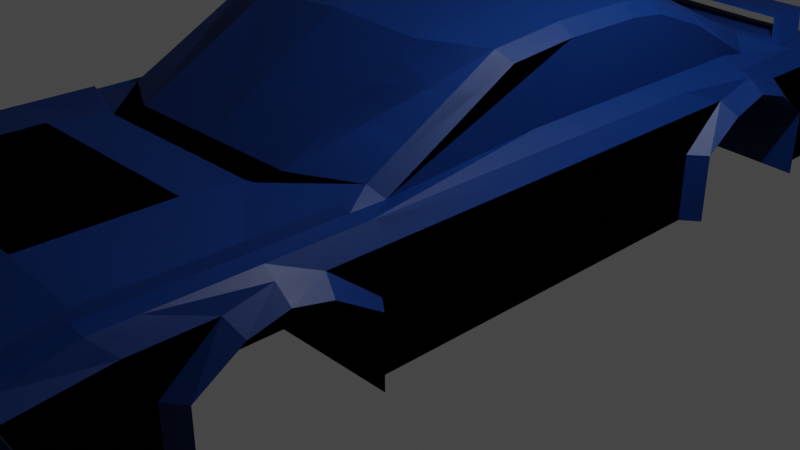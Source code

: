 # Source: cube14.blend  (saved by Blender 3.3.6; exported with 4.5.12 LTS)
import bpy
from mathutils import Matrix  # noqa: F401  (used for matrix-valued properties, if any)

bpy.ops.wm.read_factory_settings(use_empty=True)
scene = bpy.context.scene
scene.name = 'Scene'

# ---- collections
col_collection = bpy.data.collections.new('Collection'); scene.collection.children.link(col_collection)

# ---- materials (node trees are filled in below, after node groups)
mat_darkblue = bpy.data.materials.new('DarkBlue')
mat_darkblue.use_transparent_shadow = False
mat_darkblue.diffuse_color = (0.0, 0.0382, 0.2232, 1.0)
mat_darkred = bpy.data.materials.new('DarkRed')
mat_darkred.alpha_threshold = 0.0
mat_darkred.use_transparent_shadow = False
mat_darkred.diffuse_color = (0.4969, 0.0, 0.0, 1.0)
mat_darkred.roughness = 0.6444
mat_darkred.metallic = 0.2567
mat_darkred.line_color = (0.0, 0.0, 0.0, 1.0)
mat_white = bpy.data.materials.new('White')
mat_white.use_transparent_shadow = False
mat_white.diffuse_color = (1.0, 1.0, 1.0, 1.0)
mat_white.roughness = 0.701
mat_white.metallic = 0.7136

# ---- material node trees
mat_darkblue.use_nodes = True; mat_darkblue.node_tree.nodes.clear()
_N = mat_darkblue.node_tree.nodes; _L = mat_darkblue.node_tree.links
n0 = _N.new('ShaderNodeBsdfPrincipled'); n0.name = 'Principled BSDF'; n0.location = (10, 300)
n0.distribution = 'GGX'
n0.subsurface_method = 'RANDOM_WALK_SKIN'
n0.inputs[0].default_value = (0.0, 0.0382, 0.2232, 1.0)
n0.inputs[3].default_value = 1.45
n0.inputs[27].default_value = (0.0, 0.0, 0.0, 1.0)
n0.inputs[28].default_value = 1.0
n1 = _N.new('ShaderNodeOutputMaterial'); n1.name = 'Material Output'; n1.location = (300, 300)
_L.new(n0.outputs[0], n1.inputs[0])
n1.is_active_output = True
mat_darkred.use_nodes = True; mat_darkred.node_tree.nodes.clear()
_N = mat_darkred.node_tree.nodes; _L = mat_darkred.node_tree.links
n0 = _N.new('ShaderNodeOutputMaterial'); n0.name = 'Material Output'; n0.location = (300, 300)
n1 = _N.new('ShaderNodeBsdfPrincipled'); n1.name = 'Principled BSDF'; n1.location = (10, 300)
n1.distribution = 'GGX'
n1.subsurface_method = 'RANDOM_WALK_SKIN'
n1.inputs[0].default_value = (0.4969, 0.0, 0.0, 1.0)
n1.inputs[3].default_value = 1.45
n1.inputs[27].default_value = (0.0, 0.0, 0.0, 1.0)
n1.inputs[28].default_value = 1.0
_L.new(n1.outputs[0], n0.inputs[0])
n0.is_active_output = True
mat_white.use_nodes = True; mat_white.node_tree.nodes.clear()
_N = mat_white.node_tree.nodes; _L = mat_white.node_tree.links
n0 = _N.new('ShaderNodeBsdfPrincipled'); n0.name = 'Principled BSDF'; n0.location = (10, 300)
n0.distribution = 'GGX'
n0.subsurface_method = 'RANDOM_WALK_SKIN'
n0.inputs[0].default_value = (1.0, 1.0, 1.0, 1.0)
n0.inputs[3].default_value = 1.45
n0.inputs[27].default_value = (0.0, 0.0, 0.0, 1.0)
n0.inputs[28].default_value = 1.0
n1 = _N.new('ShaderNodeOutputMaterial'); n1.name = 'Material Output'; n1.location = (300, 300)
_L.new(n0.outputs[0], n1.inputs[0])
n1.is_active_output = True

# ---- world
world_world = bpy.data.worlds.new('World'); scene.world = world_world
world_world.use_nodes = True; world_world.node_tree.nodes.clear()
_N = world_world.node_tree.nodes; _L = world_world.node_tree.links
n0 = _N.new('ShaderNodeOutputWorld'); n0.name = 'World Output'; n0.location = (300, 300)
n1 = _N.new('ShaderNodeBackground'); n1.name = 'Background'; n1.location = (10, 300)
n1.inputs[0].default_value = (0.05088, 0.05088, 0.05088, 1.0)
_L.new(n1.outputs[0], n0.inputs[0])
n0.is_active_output = True
world_world.color = (0.05088, 0.05088, 0.05088)
world_world.use_sun_shadow = False
world_world.sun_shadow_jitter_overblur = 0.0

# ---- cameras
cam_camera = bpy.data.cameras.new('Camera')
cam_camera.clip_end = 100.0
cam_camera.ortho_scale = 7.314

# ---- lights
light_light = bpy.data.lights.new('Light', 'POINT')
light_light.transmission_factor = 0.0
light_light.energy = 1000.0
light_light.shadow_soft_size = 0.1
light_light.shadow_maximum_resolution = 0.006
light_light.use_absolute_resolution = True

# ---- meshes
me_car = bpy.data.meshes.new('Car')
me_car.from_pydata([(0.9589, 4.673, 0.5727), (1.0, 5.0, -0.701), (1.0, -5.163, 0.5688), (1.136, -5.058, -0.701), (1.052, 4.993, 0.05263), (1.072, -5.082, -0.08505), (1.0, -3.915, -0.701), (1.0, -3.915, 0.0), (1.0, 3.842, -0.701), (1.0, 3.445, 0.8508), (1.0, 3.842, 0.0), (1.0, -2.488, 0.701), (1.0, 2.131, -0.701), (1.0, -2.251, 0.0), (1.0, -2.251, -0.701), (1.0, -3.083, 0.0), (1.0, -3.083, -0.701), (1.0, 2.981, -0.701), (1.0, 2.989, 0.0), (1.0, -0.05999, -0.701), (1.052, 4.993, 0.37), (1.072, -5.225, 0.2719), (1.0, -3.46, 0.2864), (1.0, 3.413, 0.2864), (1.0, 2.561, 0.2864), (1.0, -2.706, 0.2864), (0.0, 5.0, -0.701), (0.0, -5.163, 0.5688), (0.0, -5.058, -0.701), (0.0, 4.707, 0.6167), (0.0, 5.0, 0.04528), (0.0, -5.082, -0.08505), (0.0, -3.915, -0.701), (0.0, 3.584, 0.8774), (0.0, 3.842, -0.701), (0.0, -2.177, 0.701), (0.0, 2.131, -0.701), (0.0, -2.251, -0.701), (0.0, -3.083, -0.701), (0.0, 2.987, -0.701), (0.0, -0.05999, -0.701), (0.0, 5.0, 0.3774), (0.0, -5.225, 0.2719), (1.0, -4.051, -0.701), (1.0, 3.978, -0.701), (1.0, 2.131, 2.317e-08), (1.0, 1.995, -0.701), (1.0, -2.115, -0.701), (1.0, 2.987, 0.4126), (1.0, -3.083, 0.3755), (0.0, -4.051, -0.701), (0.0, 3.978, -0.701), (0.0, 1.995, -0.701), (0.0, -2.115, -0.701), (2.011, 4.695, 0.05263), (2.063, 4.571, -0.701), (2.063, -4.896, -0.1447), (2.063, -4.896, -0.701), (1.953, -4.051, 0.6005), (1.953, -5.0, 0.4684), (2.063, 3.84, -0.701), (2.011, 4.695, 0.37), (2.063, -5.086, 0.3316), (2.063, -4.051, 0.0), (1.953, -3.083, 0.6005), (2.063, -4.051, -0.701), (2.063, -3.522, 0.4227), (1.953, 4.379, 0.6005), (1.763, 3.165, 0.6566), (2.063, 3.84, 0.0), (2.063, 3.342, 0.4227), (1.953, -0.05999, 0.6005), (1.775, -1.805, 0.6057), (2.063, -0.05999, 0.0), (2.063, -2.115, -0.701), (2.063, -0.05999, -0.701), (2.063, 1.856, -0.701), (1.953, 2.848, 0.6005), (1.953, 1.856, 0.6005), (2.063, 1.856, 0.0), (2.063, 2.354, 0.4227), (2.063, -2.644, 0.4227), (2.063, -2.115, 0.0), (2.063, -0.05999, 0.4227), (2.063, -3.083, 0.5118), (2.063, 2.848, 0.5488), (2.237, -3.915, 0.0), (2.237, -3.915, -0.701), (2.237, -3.46, 0.2864), (2.237, 3.274, 0.2864), (2.237, 3.703, 0.0), (2.237, 3.703, -0.701), (2.237, 1.993, 2.317e-08), (2.237, 1.993, -0.701), (2.237, 2.422, 0.2864), (2.237, -2.706, 0.2864), (2.237, -2.251, 0.0), (2.237, -2.251, -0.701), (2.237, 2.848, 0.4126), (2.237, -3.083, 0.3755), (1.0, -4.526, -0.701), (0.0, -4.526, -0.701), (1.953, -4.432, 0.6005), (2.063, -4.526, 0.0), (2.063, -4.526, -0.701), (2.063, -4.261, 0.4227), (0.0, 4.036, 0.6521), (0.9961, 3.928, 0.6126), (0.0, -2.488, 0.701), (1.0, -2.177, 0.701), (1.953, -2.115, 0.6005), (1.953, 3.84, 0.6005), (1.752, -0.05999, 0.701), (1.752, 2.848, 0.701), (1.752, 1.856, 0.701), (1.0, 0.3262, 1.596), (1.0, -0.7815, 1.475), (1.775, 0.3259, 1.417), (1.0, 1.605, 1.549), (1.0, 1.215, 1.596), (0.0, 1.353, 1.596), (1.0, 2.515, 1.301), (0.0, 1.744, 1.549), (0.0, 0.3262, 1.596), (1.775, 1.605, 1.371), (1.775, 1.214, 1.417), (0.0, -0.7815, 1.534), (0.0, 2.654, 1.328), (1.775, -0.4087, 1.356), (1.775, 2.289, 1.122), (2.023, 2.017, 2.317e-08), (1.788, -3.083, 0.6179), (1.879, -4.051, -0.701), (2.023, 3.727, 0.0), (1.788, -2.18, 0.6179), (2.023, -2.251, -0.701), (2.023, -3.915, -0.701), (2.023, -3.915, 0.0), (1.879, 4.713, 0.05263), (1.879, -5.162, 0.3316), (1.879, 4.713, -0.701), (1.879, 4.774, 0.37), (2.023, -3.46, 0.2864), (1.788, 4.506, 0.6033), (1.676, 3.909, 0.6416), (2.023, 2.446, 0.2864), (2.023, -3.083, 0.3755), (2.023, -2.706, 0.2864), (1.788, -4.051, 0.6179), (1.788, -5.076, 0.4858), (2.023, 2.017, -0.701), (2.023, 2.872, 0.4126), (2.023, 3.298, 0.2864), (1.879, -0.05999, -0.701), (1.879, 1.88, -0.701), (1.879, -4.896, -0.1447), (1.879, -4.896, -0.701), (2.023, 3.727, -0.701), (1.879, 3.864, -0.701), (2.023, -2.251, 0.0), (1.879, -2.115, -0.701), (1.879, -4.526, -0.701), (1.788, -4.432, 0.6179), (1.622, -1.869, 0.701), (1.622, 3.258, 0.819), (1.622, 0.3262, 1.527), (1.622, 1.605, 1.481), (1.622, 1.215, 1.527), (1.622, -0.473, 1.455), (1.622, 2.328, 1.217), (1.002, -4.414, 0.786), (1.002, -5.12, 0.6584), (1.002, -3.112, 0.786), (1.002, -4.047, 0.786), (0.0, -4.047, 0.786), (1.763, -3.112, 0.7058), (0.0, -2.538, 0.7393), (1.002, -2.538, 0.7393), (1.763, -2.24, 0.7058), (0.0, -3.112, 0.786), (1.763, -4.047, 0.7058), (0.0, -5.12, 0.6584), (0.0, -4.414, 0.786), (1.763, -5.036, 0.5782), (1.763, -4.414, 0.7058), (1.136, -5.249, 0.3316), (1.136, -5.058, -0.1447), (1.879, -5.162, 0.3316), (2.063, -5.086, 0.3316), (1.879, -4.896, -0.1447), (2.063, -4.896, -0.1447), (1.19, -5.217, 0.2831), (1.191, -5.072, -0.09614), (1.873, -5.139, 0.2819), (2.008, -5.075, 0.2855), (1.881, -4.919, -0.09513), (2.009, -4.928, -0.09957), (1.136, -5.249, 0.3316), (1.136, -5.058, -0.1447), (1.879, -5.162, 0.3316), (2.063, -5.086, 0.3316), (1.879, -4.896, -0.1447), (2.063, -4.896, -0.1447), (1.862, -4.819, -0.04699), (1.854, -5.039, 0.33), (1.171, -5.116, 0.3313), (1.172, -4.972, -0.048), (1.989, -4.975, 0.3337), (1.991, -4.828, -0.05142), (1.136, -5.249, 0.3316), (1.136, -5.058, -0.1447), (0.0, -5.058, -0.1447), (0.0, -5.249, 0.3316), (0.0, -5.102, 0.3209), (0.0, -4.96, -0.036), (1.072, -5.102, 0.3209), (1.072, -4.96, -0.036), (0.9547, 5.0, 0.3774), (0.9547, 5.0, 0.04528), (1.879, 4.713, 0.0), (1.879, 4.713, 0.4227), (2.063, 4.514, 0.4227), (2.063, 4.571, 0.0), (1.856, 4.598, 0.37), (1.856, 4.709, 0.05263), (1.029, 4.817, 0.37), (1.029, 4.817, 0.05263), (1.987, 4.519, 0.37), (1.987, 4.519, 0.05263), (1.0, 4.889, 0.4227), (1.0, 4.889, 0.0), (0.0, 4.889, 0.0), (0.0, 5.0, 0.4227), (0.0, 4.729, 0.3774), (0.0, 4.729, 0.04528), (0.6091, 4.729, 0.3353), (0.6091, 4.729, 0.08739), (1.0, 4.585, -0.701), (0.9775, 4.396, 0.5927), (0.0, 4.439, 0.6167), (0.0, 4.585, -0.701), (2.063, 4.301, -0.701), (1.953, 4.205, 0.6005), (2.063, 4.301, 0.0), (2.063, 4.024, 0.4227), (1.707, 4.322, 0.6296), (1.879, 4.384, -0.701), (0.7759, 4.762, 0.8183), (0.7945, 4.294, 0.8382), (0.0, 4.287, 0.807), (0.0, 4.804, 0.8424), (1.541, 4.154, 0.7926), (1.554, 4.6, 0.8013), (0.0, 3.978, 0.6167), (1.001, 3.985, 0.6489), (1.788, 3.84, 0.6033), (0.0, 4.344, 0.8424), (0.7893, 4.237, 0.8019), (1.586, 4.205, 0.829), (0.9775, 4.396, 0.5927), (1.788, 4.269, 0.6033), (0.0, 4.439, 0.6167), (0.7759, 4.762, 0.8183), (1.586, 4.635, 0.829), (0.0, 4.804, 0.8424), (0.9816, 4.436, 0.619), (1.788, 4.269, 0.6033), (0.0, 4.479, 0.642), (0.7715, 4.722, 0.792), (1.586, 4.635, 0.829), (0.0, 4.763, 0.8171), (0.6512, 4.729, 0.3774), (0.6512, 4.729, 0.04528), (0.0, 4.729, 0.08739), (0.0, 4.729, 0.3353)], [], [(101, 100, 3, 28), (150, 130, 92, 93), (232, 29, 0, 229), (26, 231, 230, 1), (16, 15, 7, 6), (131, 148, 58, 64), (38, 16, 6, 32), (240, 237, 44, 51), (133, 157, 91, 90), (132, 136, 87, 65), (40, 19, 47, 53), (152, 133, 90, 89), (35, 109, 116, 126), (17, 18, 45, 12), (39, 17, 12, 36), (37, 14, 16, 38), (137, 142, 88, 86), (14, 13, 15, 16), (34, 8, 17, 39), (210, 155, 189, 186), (8, 10, 18, 17), (135, 160, 74, 97), (72, 112, 117, 128), (52, 46, 19, 40), (136, 137, 86, 87), (10, 23, 48, 18), (13, 25, 49, 15), (18, 48, 24, 45), (61, 54, 228, 227), (149, 139, 62, 59), (15, 49, 22, 7), (218, 30, 234, 272), (246, 140, 55, 241), (134, 11, 177, 178), (112, 114, 125, 117), (9, 33, 127, 121), (164, 9, 121, 169), (113, 68, 129, 124), (27, 2, 171, 181), (31, 5, 216, 214), (3, 210, 211, 28), (131, 134, 178, 175), (209, 2, 27, 212), (220, 143, 67, 221), (142, 146, 99, 88), (260, 255, 111, 242), (145, 151, 98, 94), (146, 147, 95, 99), (163, 72, 128, 168), (162, 149, 59, 102), (154, 150, 93, 76), (151, 152, 89, 98), (153, 154, 76, 75), (155, 156, 57, 56), (157, 158, 60, 91), (32, 6, 43, 50), (8, 34, 51, 44), (36, 12, 46, 52), (14, 37, 53, 47), (105, 102, 59, 62), (104, 103, 56, 57), (84, 64, 58, 66), (244, 242, 111, 70), (241, 243, 69, 60), (83, 71, 110, 81), (75, 73, 82, 74), (85, 77, 78, 80), (81, 110, 64, 84), (70, 111, 77, 85), (76, 79, 73, 75), (80, 78, 71, 83), (79, 80, 83, 73), (73, 83, 81, 82), (243, 244, 70, 69), (103, 105, 62, 56), (87, 86, 63, 65), (86, 88, 66, 63), (89, 90, 69, 70), (90, 91, 60, 69), (93, 92, 79, 76), (92, 94, 80, 79), (95, 96, 82, 81), (96, 97, 74, 82), (98, 89, 70, 85), (99, 95, 81, 84), (94, 98, 85, 80), (88, 99, 84, 66), (161, 132, 65, 104), (130, 145, 94, 92), (114, 113, 124, 125), (147, 159, 96, 95), (134, 131, 64, 110), (140, 219, 222, 55), (159, 135, 97, 96), (160, 153, 75, 74), (156, 161, 104, 57), (63, 66, 105, 103), (65, 63, 103, 104), (66, 58, 102, 105), (148, 162, 102, 58), (148, 131, 175, 180), (50, 43, 100, 101), (33, 9, 107, 253), (109, 35, 108, 11), (163, 109, 11, 134), (164, 68, 111, 255), (112, 72, 110, 71), (113, 114, 78, 77), (68, 113, 77, 111), (114, 112, 71, 78), (165, 168, 128, 117), (169, 166, 124, 129), (118, 122, 120, 119), (119, 120, 123, 115), (115, 123, 126, 116), (121, 127, 122, 118), (166, 167, 125, 124), (167, 165, 117, 125), (119, 115, 165, 167), (118, 119, 167, 166), (121, 118, 166, 169), (115, 116, 168, 165), (9, 164, 255, 107), (72, 163, 134, 110), (149, 162, 184, 183), (3, 100, 161, 156), (47, 19, 153, 160), (13, 14, 135, 159), (1, 230, 219, 140), (2, 149, 183, 171), (25, 13, 159, 147), (45, 24, 145, 130), (100, 43, 132, 161), (8, 44, 158, 157), (210, 3, 156, 155), (19, 46, 154, 153), (48, 23, 152, 151), (46, 12, 150, 154), (162, 148, 180, 184), (109, 163, 168, 116), (49, 25, 147, 146), (24, 48, 151, 145), (22, 49, 146, 142), (229, 0, 143, 220), (68, 164, 169, 129), (237, 1, 140, 246), (2, 209, 139, 149), (141, 61, 227, 223), (6, 7, 137, 136), (14, 47, 160, 135), (155, 56, 190, 189), (7, 22, 142, 137), (23, 10, 133, 152), (43, 6, 136, 132), (10, 8, 157, 133), (11, 108, 176, 177), (12, 45, 130, 150), (177, 176, 179, 172), (172, 179, 174, 173), (170, 182, 181, 171), (173, 174, 182, 170), (173, 170, 184, 180), (177, 172, 175, 178), (170, 171, 183, 184), (172, 173, 180, 175), (185, 186, 198, 197), (186, 189, 201, 198), (209, 210, 186, 185), (56, 62, 188, 190), (139, 209, 185, 187), (62, 139, 187, 188), (191, 192, 206, 205), (192, 195, 203, 206), (189, 190, 202, 201), (190, 188, 200, 202), (188, 187, 199, 200), (187, 185, 197, 199), (192, 191, 197, 198), (193, 194, 200, 199), (195, 192, 198, 201), (194, 196, 202, 200), (191, 193, 199, 197), (196, 195, 201, 202), (204, 203, 208, 207), (195, 196, 208, 203), (196, 194, 207, 208), (194, 193, 204, 207), (193, 191, 205, 204), (21, 5, 210, 209), (5, 31, 211, 210), (42, 21, 209, 212), (216, 215, 213, 214), (21, 42, 213, 215), (5, 21, 215, 216), (20, 4, 230, 229), (4, 138, 219, 230), (141, 20, 229, 220), (54, 61, 221, 222), (138, 54, 222, 219), (61, 141, 220, 221), (138, 4, 226, 224), (54, 138, 224, 228), (20, 141, 223, 225), (4, 20, 225, 226), (218, 217, 229, 230), (30, 218, 230, 231), (217, 41, 232, 229), (41, 217, 271, 233), (217, 218, 272, 271), (44, 237, 246, 158), (0, 259, 260, 143), (222, 221, 244, 243), (55, 222, 243, 241), (221, 67, 242, 244), (143, 260, 242, 67), (0, 29, 239, 259), (158, 246, 241, 60), (26, 1, 237, 240), (262, 250, 256, 248), (262, 248, 258, 263), (255, 260, 263, 258), (254, 106, 253, 107), (144, 254, 107, 255), (249, 257, 248, 256), (257, 251, 258, 248), (251, 144, 255, 258), (238, 266, 260, 259), (261, 238, 259, 239), (269, 247, 262, 263), (247, 264, 250, 262), (266, 269, 263, 260), (265, 245, 266, 238), (267, 265, 238, 261), (252, 268, 247, 269), (268, 270, 264, 247), (245, 252, 269, 266), (260, 238, 266), (255, 238, 260), (255, 261, 238), (106, 254, 238, 261), (254, 144, 266, 238), (236, 235, 271, 272), (273, 236, 272, 234), (235, 274, 233, 271)])
_uv = me_car.uv_layers.new(name='UVMap')
_uv.uv.foreach_set('vector', [0.25, 0.7381, 0.375, 0.7381, 0.375, 0.75, 0.25, 0.75, 0.375, 0.5717, 0.5, 0.5717, 0.5, 0.5717, 0.375, 0.5717, 0.5754, 0.375, 0.6407, 0.3765, 0.625, 0.5046, 0.5754, 0.5, 0.375, 0.375, 0.5, 0.375, 0.5, 0.5, 0.375, 0.5, 0.375, 0.7021, 0.5, 0.7021, 0.5, 0.7229, 0.375, 0.7229, 0.625, 0.7021, 0.625, 0.7263, 0.625, 0.7263, 0.625, 0.7021, 0.25, 0.7021, 0.375, 0.7021, 0.375, 0.7229, 0.25, 0.7229, 0.25, 0.5128, 0.375, 0.5128, 0.375, 0.5255, 0.25, 0.5255, 0.5, 0.5289, 0.375, 0.5289, 0.375, 0.5289, 0.5, 0.5289, 0.375, 0.7263, 0.375, 0.7229, 0.375, 0.7229, 0.375, 0.7263, 0.25, 0.6265, 0.375, 0.6265, 0.375, 0.6779, 0.25, 0.6779, 0.5511, 0.5289, 0.5, 0.5289, 0.5, 0.5289, 0.5511, 0.5289, 0.75, 0.6701, 0.625, 0.6701, 0.625, 0.6701, 0.75, 0.6701, 0.375, 0.5503, 0.5, 0.5503, 0.5, 0.5717, 0.375, 0.5717, 0.25, 0.5503, 0.375, 0.5503, 0.375, 0.5717, 0.25, 0.5717, 0.25, 0.6813, 0.375, 0.6813, 0.375, 0.7021, 0.25, 0.7021, 0.5, 0.7229, 0.5511, 0.7229, 0.5511, 0.7229, 0.5, 0.7229, 0.375, 0.6813, 0.5, 0.6813, 0.5, 0.7021, 0.375, 0.7021, 0.25, 0.5289, 0.375, 0.5289, 0.375, 0.5503, 0.25, 0.5503, 0.5, 0.75, 0.5, 0.75, 0.5, 0.75, 0.5, 0.75, 0.375, 0.5289, 0.5, 0.5289, 0.5, 0.5503, 0.375, 0.5503, 0.375, 0.6813, 0.375, 0.6779, 0.375, 0.6779, 0.375, 0.6813, 0.625, 0.6701, 0.625, 0.6265, 0.625, 0.6265, 0.625, 0.6701, 0.25, 0.5751, 0.375, 0.5751, 0.375, 0.6265, 0.25, 0.6265, 0.375, 0.7229, 0.5, 0.7229, 0.5, 0.7229, 0.375, 0.7229, 0.5, 0.5289, 0.5511, 0.5289, 0.5511, 0.5503, 0.5, 0.5503, 0.5, 0.6813, 0.5511, 0.6813, 0.5511, 0.7021, 0.5, 0.7021, 0.5, 0.5503, 0.5511, 0.5503, 0.5511, 0.5717, 0.5, 0.5717, 0.566, 0.5, 0.5094, 0.5, 0.5094, 0.5, 0.566, 0.5, 0.625, 0.75, 0.5754, 0.75, 0.5754, 0.75, 0.625, 0.75, 0.5, 0.7021, 0.5511, 0.7021, 0.5511, 0.7229, 0.5, 0.7229, 0.5081, 0.4943, 0.5081, 0.375, 0.5081, 0.375, 0.5081, 0.4943, 0.375, 0.5128, 0.375, 0.5, 0.375, 0.5029, 0.375, 0.5142, 0.625, 0.6779, 0.625, 0.6779, 0.625, 0.6779, 0.625, 0.6779, 0.625, 0.6265, 0.625, 0.5751, 0.625, 0.5751, 0.625, 0.6265, 0.625, 0.5333, 0.75, 0.5333, 0.75, 0.5333, 0.625, 0.5333, 0.625, 0.5333, 0.625, 0.5333, 0.625, 0.5333, 0.625, 0.5333, 0.625, 0.5503, 0.625, 0.5424, 0.625, 0.5333, 0.625, 0.5503, 0.625, 0.875, 0.625, 0.75, 0.625, 0.75, 0.625, 0.875, 0.5094, 0.875, 0.5094, 0.7571, 0.5094, 0.7571, 0.5094, 0.875, 0.375, 0.75, 0.5, 0.75, 0.5, 0.875, 0.375, 0.875, 0.625, 0.7021, 0.625, 0.6779, 0.625, 0.6779, 0.625, 0.7021, 0.5754, 0.75, 0.625, 0.75, 0.625, 0.875, 0.5754, 0.875, 0.5754, 0.5, 0.625, 0.5046, 0.625, 0.5077, 0.5754, 0.5029, 0.5511, 0.7229, 0.5511, 0.7021, 0.5511, 0.7021, 0.5511, 0.7229, 0.625, 0.515, 0.625, 0.5255, 0.625, 0.5255, 0.625, 0.5166, 0.5511, 0.5717, 0.5511, 0.5503, 0.5511, 0.5503, 0.5511, 0.5717, 0.5511, 0.7021, 0.5511, 0.6813, 0.5511, 0.6813, 0.5511, 0.7021, 0.625, 0.6701, 0.625, 0.6701, 0.625, 0.6701, 0.625, 0.6701, 0.625, 0.7381, 0.625, 0.75, 0.625, 0.75, 0.625, 0.7381, 0.375, 0.5751, 0.375, 0.5717, 0.375, 0.5717, 0.375, 0.5751, 0.5511, 0.5503, 0.5511, 0.5289, 0.5511, 0.5289, 0.5511, 0.5503, 0.375, 0.6265, 0.375, 0.5751, 0.375, 0.5751, 0.375, 0.6265, 0.5, 0.75, 0.375, 0.75, 0.375, 0.75, 0.5, 0.75, 0.375, 0.5289, 0.375, 0.5255, 0.375, 0.5255, 0.375, 0.5289, 0.25, 0.7229, 0.375, 0.7229, 0.375, 0.7263, 0.25, 0.7263, 0.375, 0.5289, 0.25, 0.5289, 0.25, 0.5255, 0.375, 0.5255, 0.25, 0.5717, 0.375, 0.5717, 0.375, 0.5751, 0.25, 0.5751, 0.375, 0.6813, 0.25, 0.6813, 0.25, 0.6779, 0.375, 0.6779, 0.5754, 0.7381, 0.625, 0.7381, 0.625, 0.75, 0.5754, 0.75, 0.375, 0.7381, 0.5, 0.7381, 0.5, 0.75, 0.375, 0.75, 0.5754, 0.7021, 0.625, 0.7021, 0.625, 0.7263, 0.5754, 0.7263, 0.5754, 0.5142, 0.625, 0.5166, 0.625, 0.5255, 0.5754, 0.5255, 0.375, 0.5142, 0.5, 0.5142, 0.5, 0.5255, 0.375, 0.5255, 0.5754, 0.6265, 0.625, 0.6265, 0.625, 0.6779, 0.5754, 0.6779, 0.375, 0.6265, 0.5, 0.6265, 0.5, 0.6779, 0.375, 0.6779, 0.5754, 0.5503, 0.625, 0.5503, 0.625, 0.5751, 0.5754, 0.5751, 0.5754, 0.6779, 0.625, 0.6779, 0.625, 0.7021, 0.5754, 0.7021, 0.5754, 0.5255, 0.625, 0.5255, 0.625, 0.5503, 0.5754, 0.5503, 0.375, 0.5751, 0.5, 0.5751, 0.5, 0.6265, 0.375, 0.6265, 0.5754, 0.5751, 0.625, 0.5751, 0.625, 0.6265, 0.5754, 0.6265, 0.5, 0.5751, 0.5754, 0.5751, 0.5754, 0.6265, 0.5, 0.6265, 0.5, 0.6265, 0.5754, 0.6265, 0.5754, 0.6779, 0.5, 0.6779, 0.5, 0.5142, 0.5754, 0.5142, 0.5754, 0.5255, 0.5, 0.5255, 0.5, 0.7381, 0.5754, 0.7381, 0.5754, 0.75, 0.5, 0.75, 0.375, 0.7229, 0.5, 0.7229, 0.5, 0.7263, 0.375, 0.7263, 0.5, 0.7229, 0.5511, 0.7229, 0.5754, 0.7263, 0.5, 0.7263, 0.5511, 0.5289, 0.5, 0.5289, 0.5, 0.5255, 0.5754, 0.5255, 0.5, 0.5289, 0.375, 0.5289, 0.375, 0.5255, 0.5, 0.5255, 0.375, 0.5717, 0.5, 0.5717, 0.5, 0.5751, 0.375, 0.5751, 0.5, 0.5717, 0.5511, 0.5717, 0.5754, 0.5751, 0.5, 0.5751, 0.5511, 0.6813, 0.5, 0.6813, 0.5, 0.6779, 0.5754, 0.6779, 0.5, 0.6813, 0.375, 0.6813, 0.375, 0.6779, 0.5, 0.6779, 0.5511, 0.5503, 0.5511, 0.5289, 0.5754, 0.5255, 0.5754, 0.5503, 0.5511, 0.7021, 0.5511, 0.6813, 0.5754, 0.6779, 0.5754, 0.7021, 0.5511, 0.5717, 0.5511, 0.5503, 0.5754, 0.5503, 0.5754, 0.5751, 0.5511, 0.7229, 0.5511, 0.7021, 0.5754, 0.7021, 0.5754, 0.7263, 0.375, 0.7381, 0.375, 0.7263, 0.375, 0.7263, 0.375, 0.7381, 0.5, 0.5717, 0.5511, 0.5717, 0.5511, 0.5717, 0.5, 0.5717, 0.625, 0.5751, 0.625, 0.5503, 0.625, 0.5503, 0.625, 0.5751, 0.5511, 0.6813, 0.5, 0.6813, 0.5, 0.6813, 0.5511, 0.6813, 0.625, 0.6779, 0.625, 0.7021, 0.625, 0.7021, 0.625, 0.6779, 0.375, 0.5, 0.5, 0.5, 0.5, 0.5029, 0.375, 0.5029, 0.5, 0.6813, 0.375, 0.6813, 0.375, 0.6813, 0.5, 0.6813, 0.375, 0.6779, 0.375, 0.6265, 0.375, 0.6265, 0.375, 0.6779, 0.375, 0.75, 0.375, 0.7381, 0.375, 0.7381, 0.375, 0.75, 0.5, 0.7263, 0.5754, 0.7263, 0.5754, 0.7381, 0.5, 0.7381, 0.375, 0.7263, 0.5, 0.7263, 0.5, 0.7381, 0.375, 0.7381, 0.5754, 0.7263, 0.625, 0.7263, 0.625, 0.7381, 0.5754, 0.7381, 0.625, 0.7263, 0.625, 0.7381, 0.625, 0.7381, 0.625, 0.7263, 0.625, 0.7263, 0.625, 0.7021, 0.625, 0.7021, 0.625, 0.7263, 0.25, 0.7263, 0.375, 0.7263, 0.375, 0.7381, 0.25, 0.7381, 0.75, 0.5333, 0.625, 0.5333, 0.625, 0.5236, 0.75, 0.5255, 0.625, 0.6701, 0.75, 0.6701, 0.75, 0.6779, 0.625, 0.6779, 0.625, 0.6701, 0.625, 0.6701, 0.625, 0.6779, 0.625, 0.6779, 0.625, 0.5333, 0.625, 0.5424, 0.625, 0.5255, 0.625, 0.5255, 0.625, 0.6265, 0.625, 0.6701, 0.625, 0.6779, 0.625, 0.6265, 0.625, 0.5503, 0.625, 0.5751, 0.625, 0.5751, 0.625, 0.5503, 0.625, 0.5424, 0.625, 0.5503, 0.625, 0.5503, 0.625, 0.5255, 0.625, 0.5751, 0.625, 0.6265, 0.625, 0.6265, 0.625, 0.5751, 0.625, 0.6265, 0.625, 0.6701, 0.625, 0.6701, 0.625, 0.6265, 0.625, 0.5333, 0.625, 0.5503, 0.625, 0.5503, 0.625, 0.5333, 0.625, 0.5503, 0.75, 0.5503, 0.75, 0.5751, 0.625, 0.5751, 0.625, 0.5751, 0.75, 0.5751, 0.75, 0.6265, 0.625, 0.6265, 0.625, 0.6265, 0.75, 0.6265, 0.75, 0.6701, 0.625, 0.6701, 0.625, 0.5333, 0.75, 0.5333, 0.75, 0.5503, 0.625, 0.5503, 0.625, 0.5503, 0.625, 0.5751, 0.625, 0.5751, 0.625, 0.5503, 0.625, 0.5751, 0.625, 0.6265, 0.625, 0.6265, 0.625, 0.5751, 0.625, 0.5751, 0.625, 0.6265, 0.625, 0.6265, 0.625, 0.5751, 0.625, 0.5503, 0.625, 0.5751, 0.625, 0.5751, 0.625, 0.5503, 0.625, 0.5333, 0.625, 0.5503, 0.625, 0.5503, 0.625, 0.5333, 0.625, 0.6265, 0.625, 0.6701, 0.625, 0.6701, 0.625, 0.6265, 0.625, 0.5333, 0.625, 0.5333, 0.625, 0.5255, 0.625, 0.5236, 0.625, 0.6701, 0.625, 0.6701, 0.625, 0.6779, 0.625, 0.6779, 0.625, 0.75, 0.625, 0.7381, 0.625, 0.7381, 0.625, 0.75, 0.375, 0.75, 0.375, 0.7381, 0.375, 0.7381, 0.375, 0.75, 0.375, 0.6779, 0.375, 0.6265, 0.375, 0.6265, 0.375, 0.6779, 0.5, 0.6813, 0.375, 0.6813, 0.375, 0.6813, 0.5, 0.6813, 0.375, 0.5, 0.5, 0.5, 0.5, 0.5, 0.375, 0.5, 0.625, 0.75, 0.625, 0.75, 0.625, 0.75, 0.625, 0.75, 0.5511, 0.6813, 0.5, 0.6813, 0.5, 0.6813, 0.5511, 0.6813, 0.5, 0.5717, 0.5511, 0.5717, 0.5511, 0.5717, 0.5, 0.5717, 0.375, 0.7381, 0.375, 0.7263, 0.375, 0.7263, 0.375, 0.7381, 0.375, 0.5289, 0.375, 0.5255, 0.375, 0.5255, 0.375, 0.5289, 0.5, 0.75, 0.375, 0.75, 0.375, 0.75, 0.5, 0.75, 0.375, 0.6265, 0.375, 0.5751, 0.375, 0.5751, 0.375, 0.6265, 0.5511, 0.5503, 0.5511, 0.5289, 0.5511, 0.5289, 0.5511, 0.5503, 0.375, 0.5751, 0.375, 0.5717, 0.375, 0.5717, 0.375, 0.5751, 0.625, 0.7381, 0.625, 0.7263, 0.625, 0.7263, 0.625, 0.7381, 0.625, 0.6701, 0.625, 0.6701, 0.625, 0.6701, 0.625, 0.6701, 0.5511, 0.7021, 0.5511, 0.6813, 0.5511, 0.6813, 0.5511, 0.7021, 0.5511, 0.5717, 0.5511, 0.5503, 0.5511, 0.5503, 0.5511, 0.5717, 0.5511, 0.7229, 0.5511, 0.7021, 0.5511, 0.7021, 0.5511, 0.7229, 0.5754, 0.5, 0.625, 0.5046, 0.625, 0.5046, 0.5754, 0.5, 0.625, 0.5424, 0.625, 0.5333, 0.625, 0.5333, 0.625, 0.5333, 0.375, 0.5128, 0.375, 0.5, 0.375, 0.5, 0.375, 0.5128, 0.625, 0.75, 0.5754, 0.75, 0.5754, 0.75, 0.625, 0.75, 0.566, 0.5, 0.566, 0.5, 0.566, 0.5, 0.566, 0.5, 0.375, 0.7229, 0.5, 0.7229, 0.5, 0.7229, 0.375, 0.7229, 0.375, 0.6813, 0.375, 0.6779, 0.375, 0.6779, 0.375, 0.6813, 0.5, 0.75, 0.5, 0.75, 0.5, 0.75, 0.5, 0.75, 0.5, 0.7229, 0.5511, 0.7229, 0.5511, 0.7229, 0.5, 0.7229, 0.5511, 0.5289, 0.5, 0.5289, 0.5, 0.5289, 0.5511, 0.5289, 0.375, 0.7263, 0.375, 0.7229, 0.375, 0.7229, 0.375, 0.7263, 0.5, 0.5289, 0.375, 0.5289, 0.375, 0.5289, 0.5, 0.5289, 0.625, 0.6779, 0.75, 0.6779, 0.75, 0.6779, 0.625, 0.6779, 0.375, 0.5717, 0.5, 0.5717, 0.5, 0.5717, 0.375, 0.5717, 0.625, 0.6779, 0.75, 0.6779, 0.75, 0.7021, 0.625, 0.7021, 0.625, 0.7021, 0.75, 0.7021, 0.75, 0.7263, 0.625, 0.7263, 0.625, 0.7381, 0.75, 0.7381, 0.75, 0.75, 0.625, 0.75, 0.625, 0.7263, 0.75, 0.7263, 0.75, 0.7381, 0.625, 0.7381, 0.625, 0.7263, 0.625, 0.7381, 0.625, 0.7381, 0.625, 0.7263, 0.625, 0.6779, 0.625, 0.7021, 0.625, 0.7021, 0.625, 0.6779, 0.625, 0.7381, 0.625, 0.75, 0.625, 0.75, 0.625, 0.7381, 0.625, 0.7021, 0.625, 0.7263, 0.625, 0.7263, 0.625, 0.7021, 0.5754, 0.75, 0.5, 0.75, 0.5, 0.75, 0.5754, 0.75, 0.5, 0.75, 0.5, 0.75, 0.5, 0.75, 0.5, 0.75, 0.5754, 0.75, 0.5, 0.75, 0.5, 0.75, 0.5754, 0.75, 0.5, 0.75, 0.5754, 0.75, 0.5754, 0.75, 0.5, 0.75, 0.5754, 0.75, 0.5754, 0.75, 0.5754, 0.75, 0.5754, 0.75, 0.5754, 0.75, 0.5754, 0.75, 0.5754, 0.75, 0.5754, 0.75, 0.5674, 0.75, 0.508, 0.75, 0.508, 0.75, 0.5674, 0.75, 0.508, 0.75, 0.5076, 0.75, 0.5076, 0.75, 0.508, 0.75, 0.5, 0.75, 0.5, 0.75, 0.5, 0.75, 0.5, 0.75, 0.5, 0.75, 0.5754, 0.75, 0.5754, 0.75, 0.5, 0.75, 0.5754, 0.75, 0.5754, 0.75, 0.5754, 0.75, 0.5754, 0.75, 0.5754, 0.75, 0.5754, 0.75, 0.5754, 0.75, 0.5754, 0.75, 0.508, 0.75, 0.5674, 0.75, 0.5754, 0.75, 0.5, 0.75, 0.5678, 0.75, 0.5674, 0.75, 0.5754, 0.75, 0.5754, 0.75, 0.5076, 0.75, 0.508, 0.75, 0.5, 0.75, 0.5, 0.75, 0.5674, 0.75, 0.5079, 0.75, 0.5, 0.75, 0.5754, 0.75, 0.5674, 0.75, 0.5678, 0.75, 0.5754, 0.75, 0.5754, 0.75, 0.5079, 0.75, 0.5076, 0.75, 0.5, 0.75, 0.5, 0.75, 0.5678, 0.75, 0.5076, 0.75, 0.5079, 0.75, 0.5674, 0.75, 0.5076, 0.75, 0.5079, 0.75, 0.5079, 0.75, 0.5076, 0.75, 0.5079, 0.75, 0.5674, 0.75, 0.5674, 0.75, 0.5079, 0.75, 0.5674, 0.75, 0.5678, 0.75, 0.5678, 0.75, 0.5674, 0.75, 0.5678, 0.75, 0.5674, 0.75, 0.5674, 0.75, 0.5678, 0.75, 0.5659, 0.7571, 0.5094, 0.7571, 0.5, 0.75, 0.5754, 0.75, 0.5094, 0.7571, 0.5094, 0.875, 0.5, 0.875, 0.5, 0.75, 0.5659, 0.875, 0.5659, 0.7571, 0.5754, 0.75, 0.5754, 0.875, 0.5094, 0.7571, 0.5659, 0.7571, 0.5659, 0.875, 0.5094, 0.875, 0.5659, 0.7571, 0.5659, 0.875, 0.5659, 0.875, 0.5659, 0.7571, 0.5094, 0.7571, 0.5659, 0.7571, 0.5659, 0.7571, 0.5094, 0.7571, 0.566, 0.5, 0.5094, 0.5, 0.5, 0.5, 0.5754, 0.5, 0.5094, 0.5, 0.5094, 0.5, 0.5, 0.5, 0.5, 0.5, 0.566, 0.5, 0.566, 0.5, 0.5754, 0.5, 0.5754, 0.5, 0.5094, 0.5, 0.566, 0.5, 0.5754, 0.5029, 0.5, 0.5029, 0.5094, 0.5, 0.5094, 0.5, 0.5, 0.5029, 0.5, 0.5, 0.566, 0.5, 0.566, 0.5, 0.5754, 0.5, 0.5754, 0.5029, 0.5094, 0.5, 0.5094, 0.5, 0.5094, 0.5, 0.5094, 0.5, 0.5094, 0.5, 0.5094, 0.5, 0.5094, 0.5, 0.5094, 0.5, 0.566, 0.5, 0.566, 0.5, 0.566, 0.5, 0.566, 0.5, 0.5094, 0.5, 0.566, 0.5, 0.566, 0.5, 0.5094, 0.5, 0.5081, 0.4943, 0.5673, 0.4943, 0.5754, 0.5, 0.5, 0.5, 0.5081, 0.375, 0.5081, 0.4943, 0.5, 0.5, 0.5, 0.375, 0.5673, 0.4943, 0.5673, 0.375, 0.5754, 0.375, 0.5754, 0.5, 0.5673, 0.375, 0.5673, 0.4943, 0.5673, 0.4943, 0.5673, 0.375, 0.5673, 0.4943, 0.5081, 0.4943, 0.5081, 0.4943, 0.5673, 0.4943, 0.375, 0.5255, 0.375, 0.5128, 0.375, 0.5128, 0.375, 0.5255, 0.625, 0.5046, 0.625, 0.5141, 0.625, 0.515, 0.625, 0.5046, 0.5, 0.5029, 0.5754, 0.5029, 0.5754, 0.5142, 0.5, 0.5142, 0.375, 0.5029, 0.5, 0.5029, 0.5, 0.5142, 0.375, 0.5142, 0.5754, 0.5029, 0.625, 0.5077, 0.625, 0.5166, 0.5754, 0.5142, 0.625, 0.5046, 0.625, 0.515, 0.625, 0.5166, 0.625, 0.5077, 0.625, 0.5046, 0.75, 0.5046, 0.75, 0.515, 0.625, 0.5141, 0.375, 0.5255, 0.375, 0.5128, 0.375, 0.5142, 0.375, 0.5255, 0.25, 0.5, 0.375, 0.5, 0.375, 0.5128, 0.25, 0.5128, 0.625, 0.5141, 0.75, 0.515, 0.75, 0.5255, 0.625, 0.5236, 0.625, 0.5141, 0.625, 0.5236, 0.625, 0.5255, 0.625, 0.515, 0.625, 0.5255, 0.625, 0.515, 0.625, 0.515, 0.625, 0.5255, 0.625, 0.5237, 0.75, 0.5255, 0.75, 0.5255, 0.625, 0.5236, 0.625, 0.5253, 0.625, 0.5237, 0.625, 0.5236, 0.625, 0.5255, 0.75, 0.5255, 0.625, 0.5235, 0.625, 0.5236, 0.75, 0.5255, 0.625, 0.5235, 0.625, 0.5253, 0.625, 0.5255, 0.625, 0.5236, 0.625, 0.5253, 0.625, 0.5253, 0.625, 0.5255, 0.625, 0.5255, 0.625, 0.5141, 0.625, 0.515, 0.625, 0.515, 0.625, 0.5141, 0.75, 0.515, 0.625, 0.5141, 0.625, 0.5141, 0.75, 0.515, 0.625, 0.515, 0.625, 0.5141, 0.625, 0.5141, 0.625, 0.515, 0.625, 0.5141, 0.75, 0.515, 0.75, 0.515, 0.625, 0.5141, 0.625, 0.515, 0.625, 0.515, 0.625, 0.515, 0.625, 0.515, 0.6213, 0.514, 0.625, 0.515, 0.625, 0.515, 0.625, 0.5141, 0.75, 0.515, 0.6213, 0.514, 0.625, 0.5141, 0.75, 0.515, 0.625, 0.515, 0.6289, 0.5141, 0.625, 0.5141, 0.625, 0.515, 0.6289, 0.5141, 0.75, 0.515, 0.75, 0.515, 0.625, 0.5141, 0.625, 0.515, 0.625, 0.515, 0.625, 0.515, 0.625, 0.515, 0.625, 0.515, 0.625, 0.5141, 0.625, 0.515, 0.625, 0.5255, 0.625, 0.5141, 0.625, 0.515, 0.625, 0.5255, 0.75, 0.515, 0.625, 0.5141, 0.75, 0.5255, 0.625, 0.5237, 0.625, 0.5141, 0.75, 0.515, 0.625, 0.5237, 0.625, 0.5253, 0.625, 0.515, 0.625, 0.5141, 0.5156, 0.4866, 0.5598, 0.4866, 0.5673, 0.4943, 0.5081, 0.4943, 0.5156, 0.375, 0.5156, 0.4866, 0.5081, 0.4943, 0.5081, 0.375, 0.5598, 0.4866, 0.5598, 0.375, 0.5673, 0.375, 0.5673, 0.4943])
me_car.materials.append(mat_darkblue)
me_car.use_mirror_vertex_groups = False
me_car.update()
me_taillights = bpy.data.meshes.new('TailLights')
me_taillights.from_pydata([(1.856, 4.598, 0.37), (1.856, 4.709, 0.05263), (1.029, 4.817, 0.37), (1.029, 4.817, 0.05263), (1.987, 4.519, 0.37), (1.987, 4.519, 0.05263)], [], [(1, 0, 4, 5), (3, 2, 0, 1)])
_uv = me_taillights.uv_layers.new(name='UVMap')
_uv.uv.foreach_set('vector', [0.5094, 0.5, 0.566, 0.5, 0.566, 0.5, 0.5094, 0.5, 0.5094, 0.5, 0.566, 0.5, 0.566, 0.5, 0.5094, 0.5])
me_taillights.materials.append(mat_darkred)
me_taillights.use_mirror_vertex_groups = False
me_taillights.update()
me_numberplate = bpy.data.meshes.new('NumberPlate')
me_numberplate.from_pydata([(0.6091, 4.729, 0.3353), (0.6091, 4.729, 0.08739), (0.0, 4.729, 0.08739), (0.0, 4.729, 0.3353)], [], [(2, 3, 0, 1)])
_uv = me_numberplate.uv_layers.new(name='UVMap')
_uv.uv.foreach_set('vector', [0.5156, 0.375, 0.5598, 0.375, 0.5598, 0.4866, 0.5156, 0.4866])
me_numberplate.materials.append(mat_white)
me_numberplate.use_mirror_vertex_groups = False
me_numberplate.update()
me_headlights = bpy.data.meshes.new('Headlights')
me_headlights.from_pydata([(1.862, -4.819, -0.04699), (1.854, -5.039, 0.33), (1.171, -5.116, 0.3313), (1.172, -4.972, -0.048)], [], [(2, 3, 0, 1)])
_uv = me_headlights.uv_layers.new(name='UVMap')
_uv.uv.foreach_set('vector', [0.5674, 0.75, 0.508, 0.75, 0.5076, 0.75, 0.5678, 0.75])
me_headlights.materials.append(None)
me_headlights.use_mirror_vertex_groups = False
me_headlights.update()

# ---- objects
ob_car = bpy.data.objects.new('Car', me_car)
ob_light = bpy.data.objects.new('Light', light_light)
ob_camera = bpy.data.objects.new('Camera', cam_camera)
ob_taillights = bpy.data.objects.new('TailLights', me_taillights)
ob_numberplate = bpy.data.objects.new('NumberPlate', me_numberplate)
ob_headlights = bpy.data.objects.new('Headlights', me_headlights)

# ---- transforms, parenting, visibility, modifiers, constraints
ob_car.location = (0.0, 0.0, 0.7973)
ob_car.lock_rotations_4d = False
ob_car.empty_display_type = 'ARROWS'
ob_car.lineart.crease_threshold = 0.0
_m = ob_car.modifiers.new('Mirror', 'MIRROR')
_m.use_clip = True
_m = ob_car.modifiers.new('Mirror.001', 'MIRROR')
_m.use_clip = True
ob_light.location = (4.076, 1.005, 5.904)
ob_light.rotation_euler = (0.6503, 0.05522, 1.866)
ob_light.lock_rotations_4d = False
ob_light.empty_display_type = 'ARROWS'
ob_light.color = (0.0, 0.0, 0.0, 0.0)
ob_light.lineart.crease_threshold = 0.0
ob_camera.location = (7.359, -6.926, 4.958)
ob_camera.rotation_euler = (1.109, 0.0, 0.8149)
ob_camera.lock_rotations_4d = False
ob_camera.empty_display_type = 'ARROWS'
ob_camera.color = (0.0, 0.0, 0.0, 0.0)
ob_camera.display_type = 'WIRE'
ob_camera.lineart.crease_threshold = 0.0
ob_taillights.location = (0.0, 0.0, 0.7973)
ob_taillights.lock_rotations_4d = False
ob_taillights.empty_display_type = 'ARROWS'
ob_taillights.lineart.crease_threshold = 0.0
_m = ob_taillights.modifiers.new('Mirror', 'MIRROR')
_m.use_clip = True
_m = ob_taillights.modifiers.new('Mirror.001', 'MIRROR')
_m.use_clip = True
ob_numberplate.location = (0.0, 0.0, 0.7973)
ob_numberplate.lock_rotations_4d = False
ob_numberplate.empty_display_type = 'ARROWS'
ob_numberplate.lineart.crease_threshold = 0.0
_m = ob_numberplate.modifiers.new('Mirror', 'MIRROR')
_m.use_clip = True
_m = ob_numberplate.modifiers.new('Mirror.001', 'MIRROR')
_m.use_clip = True
ob_headlights.location = (0.0, 0.0, 0.7973)
ob_headlights.lock_rotations_4d = False
ob_headlights.empty_display_type = 'ARROWS'
ob_headlights.lineart.crease_threshold = 0.0
_m = ob_headlights.modifiers.new('Mirror', 'MIRROR')
_m.use_clip = True
_m = ob_headlights.modifiers.new('Mirror.001', 'MIRROR')
_m.use_clip = True

# ---- collection membership
col_collection.objects.link(ob_car)
col_collection.objects.link(ob_light)
col_collection.objects.link(ob_camera)
col_collection.objects.link(ob_taillights)
col_collection.objects.link(ob_numberplate)
col_collection.objects.link(ob_headlights)

# ---- scene / render settings (as saved in the file)
scene.camera = ob_camera
scene.frame_start = 1; scene.frame_end = 250; scene.frame_set(1)
scene.render.engine = 'BLENDER_EEVEE_NEXT'
scene.cycles.sampling_pattern = 'TABULATED_SOBOL'
scene.cycles.use_light_tree = False
scene.view_settings.view_transform = 'Filmic'
bpy.context.view_layer.update()
